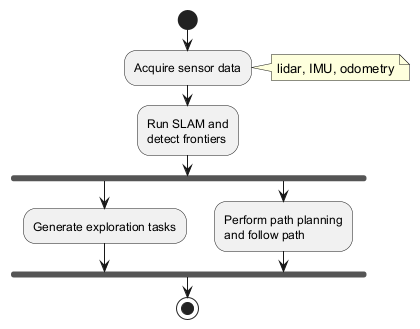

The diagram above was rendered by PlantUML. Its source (embedded in the PNG):
@startuml
start

:Acquire sensor data;
note right: lidar, IMU, odometry

:Run SLAM and\ndetect frontiers;

fork
  :Generate exploration tasks;
fork again
  :Perform path planning\nand follow path;
end fork

stop
@enduml